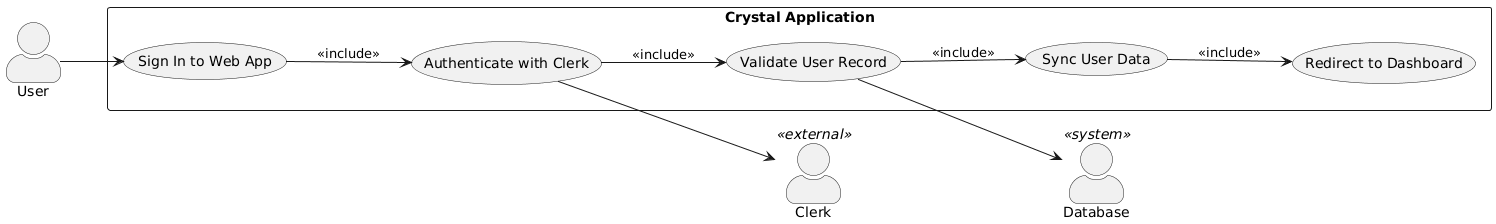

The diagram above was rendered by PlantUML. Its source (embedded in the PNG):
@startuml
skinparam actorStyle awesome

left to right direction

actor "User" as user
actor "Clerk" as clerk <<external>>
actor "Database" as db <<system>>

rectangle "Crystal Application" {
  usecase "Sign In to Web App" as UC1
  usecase "Authenticate with Clerk" as UC2
  usecase "Validate User Record" as UC3
  usecase "Sync User Data" as UC4
  usecase "Redirect to Dashboard" as UC5
}

user --> UC1
UC1 --> UC2 : <<include>>
UC2 --> clerk
UC2 --> UC3 : <<include>>
UC3 --> UC4 : <<include>>
UC3 --> db
UC4 --> UC5 : <<include>>
@enduml